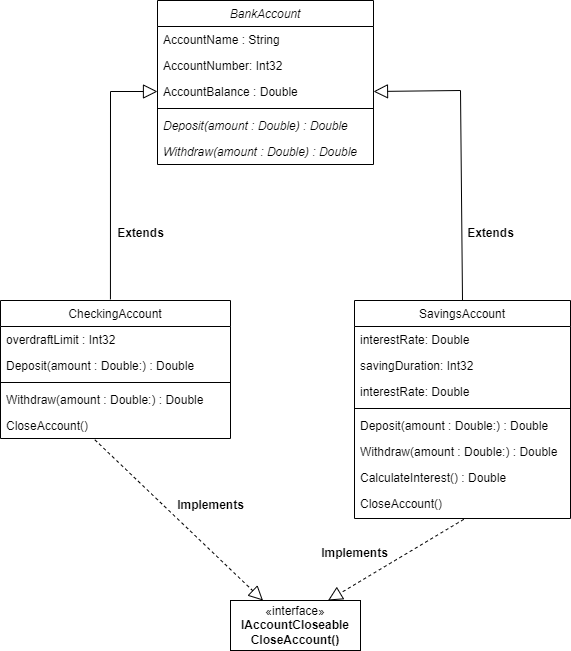

The diagram above was exported from draw.io. Its source (the exported page's mxGraphModel, read from the mxfile embedded in the PNG):
<mxGraphModel dx="1002" dy="552" grid="0" gridSize="10" guides="1" tooltips="1" connect="1" arrows="1" fold="1" page="1" pageScale="1" pageWidth="827" pageHeight="1169" background="#ffffff" math="0" shadow="0">
  <root>
    <mxCell id="WIyWlLk6GJQsqaUBKTNV-0" />
    <mxCell id="WIyWlLk6GJQsqaUBKTNV-1" parent="WIyWlLk6GJQsqaUBKTNV-0" />
    <mxCell id="zkfFHV4jXpPFQw0GAbJ--0" value="BankAccount" style="swimlane;fontStyle=2;align=center;verticalAlign=top;childLayout=stackLayout;horizontal=1;startSize=26;horizontalStack=0;resizeParent=1;resizeLast=0;collapsible=1;marginBottom=0;rounded=0;shadow=0;strokeWidth=1;fontColor=#000000;labelBorderColor=none;strokeColor=#000000;fillColor=none;" parent="WIyWlLk6GJQsqaUBKTNV-1" vertex="1">
      <mxGeometry x="217" y="60" width="216" height="164" as="geometry">
        <mxRectangle x="230" y="140" width="160" height="26" as="alternateBounds" />
      </mxGeometry>
    </mxCell>
    <mxCell id="zkfFHV4jXpPFQw0GAbJ--1" value="AccountName : String" style="text;align=left;verticalAlign=top;spacingLeft=4;spacingRight=4;overflow=hidden;rotatable=0;points=[[0,0.5],[1,0.5]];portConstraint=eastwest;fontColor=#000000;labelBorderColor=none;strokeColor=none;" parent="zkfFHV4jXpPFQw0GAbJ--0" vertex="1">
      <mxGeometry y="26" width="216" height="26" as="geometry" />
    </mxCell>
    <mxCell id="zkfFHV4jXpPFQw0GAbJ--2" value="AccountNumber: Int32" style="text;align=left;verticalAlign=top;spacingLeft=4;spacingRight=4;overflow=hidden;rotatable=0;points=[[0,0.5],[1,0.5]];portConstraint=eastwest;rounded=0;shadow=0;html=0;fontColor=#000000;labelBorderColor=none;strokeColor=none;" parent="zkfFHV4jXpPFQw0GAbJ--0" vertex="1">
      <mxGeometry y="52" width="216" height="26" as="geometry" />
    </mxCell>
    <mxCell id="zkfFHV4jXpPFQw0GAbJ--3" value="AccountBalance : Double" style="text;align=left;verticalAlign=top;spacingLeft=4;spacingRight=4;overflow=hidden;rotatable=0;points=[[0,0.5],[1,0.5]];portConstraint=eastwest;rounded=0;shadow=0;html=0;fontColor=#000000;labelBorderColor=none;strokeColor=none;" parent="zkfFHV4jXpPFQw0GAbJ--0" vertex="1">
      <mxGeometry y="78" width="216" height="26" as="geometry" />
    </mxCell>
    <mxCell id="6" value="" style="line;strokeWidth=1;fillColor=none;align=left;verticalAlign=middle;spacingTop=-1;spacingLeft=3;spacingRight=3;rotatable=0;labelPosition=right;points=[];portConstraint=eastwest;strokeColor=inherit;" vertex="1" parent="zkfFHV4jXpPFQw0GAbJ--0">
      <mxGeometry y="104" width="216" height="8" as="geometry" />
    </mxCell>
    <mxCell id="JFEm_Y9JkZIuzSRhqnkK-1" value="Deposit(amount : Double) : Double" style="text;align=left;verticalAlign=top;spacingLeft=4;spacingRight=4;overflow=hidden;rotatable=0;points=[[0,0.5],[1,0.5]];portConstraint=eastwest;fontStyle=2;fontColor=#000000;labelBorderColor=none;strokeColor=none;" parent="zkfFHV4jXpPFQw0GAbJ--0" vertex="1">
      <mxGeometry y="112" width="216" height="26" as="geometry" />
    </mxCell>
    <mxCell id="zkfFHV4jXpPFQw0GAbJ--5" value="Withdraw(amount : Double) : Double" style="text;align=left;verticalAlign=top;spacingLeft=4;spacingRight=4;overflow=hidden;rotatable=0;points=[[0,0.5],[1,0.5]];portConstraint=eastwest;fontStyle=2;fontColor=#000000;labelBorderColor=none;strokeColor=none;" parent="zkfFHV4jXpPFQw0GAbJ--0" vertex="1">
      <mxGeometry y="138" width="216" height="26" as="geometry" />
    </mxCell>
    <mxCell id="zkfFHV4jXpPFQw0GAbJ--6" value="CheckingAccount" style="swimlane;fontStyle=0;align=center;verticalAlign=top;childLayout=stackLayout;horizontal=1;startSize=26;horizontalStack=0;resizeParent=1;resizeLast=0;collapsible=1;marginBottom=0;rounded=0;shadow=0;strokeWidth=1;fontColor=#000000;labelBorderColor=none;strokeColor=#000000;fillColor=none;" parent="WIyWlLk6GJQsqaUBKTNV-1" vertex="1">
      <mxGeometry x="60" y="360" width="230" height="138" as="geometry">
        <mxRectangle x="130" y="380" width="160" height="26" as="alternateBounds" />
      </mxGeometry>
    </mxCell>
    <mxCell id="zkfFHV4jXpPFQw0GAbJ--7" value="overdraftLimit : Int32" style="text;align=left;verticalAlign=top;spacingLeft=4;spacingRight=4;overflow=hidden;rotatable=0;points=[[0,0.5],[1,0.5]];portConstraint=eastwest;fontColor=#000000;labelBorderColor=none;strokeColor=none;" parent="zkfFHV4jXpPFQw0GAbJ--6" vertex="1">
      <mxGeometry y="26" width="230" height="26" as="geometry" />
    </mxCell>
    <mxCell id="zkfFHV4jXpPFQw0GAbJ--10" value="Deposit(amount : Double:) : Double" style="text;align=left;verticalAlign=top;spacingLeft=4;spacingRight=4;overflow=hidden;rotatable=0;points=[[0,0.5],[1,0.5]];portConstraint=eastwest;fontStyle=0;fontColor=#000000;labelBorderColor=none;strokeColor=none;" parent="zkfFHV4jXpPFQw0GAbJ--6" vertex="1">
      <mxGeometry y="52" width="230" height="26" as="geometry" />
    </mxCell>
    <mxCell id="3" value="" style="line;strokeWidth=1;fillColor=default;align=left;verticalAlign=middle;spacingTop=-1;spacingLeft=3;spacingRight=3;rotatable=0;labelPosition=right;points=[];portConstraint=eastwest;strokeColor=inherit;" parent="zkfFHV4jXpPFQw0GAbJ--6" vertex="1">
      <mxGeometry y="78" width="230" height="8" as="geometry" />
    </mxCell>
    <mxCell id="zkfFHV4jXpPFQw0GAbJ--11" value="Withdraw(amount : Double:) : Double" style="text;align=left;verticalAlign=top;spacingLeft=4;spacingRight=4;overflow=hidden;rotatable=0;points=[[0,0.5],[1,0.5]];portConstraint=eastwest;fontColor=#000000;labelBorderColor=none;strokeColor=none;" parent="zkfFHV4jXpPFQw0GAbJ--6" vertex="1">
      <mxGeometry y="86" width="230" height="26" as="geometry" />
    </mxCell>
    <mxCell id="JFEm_Y9JkZIuzSRhqnkK-8" value="CloseAccount()" style="text;align=left;verticalAlign=top;spacingLeft=4;spacingRight=4;overflow=hidden;rotatable=0;points=[[0,0.5],[1,0.5]];portConstraint=eastwest;fontColor=#000000;labelBorderColor=none;strokeColor=none;" parent="zkfFHV4jXpPFQw0GAbJ--6" vertex="1">
      <mxGeometry y="112" width="230" height="26" as="geometry" />
    </mxCell>
    <mxCell id="zkfFHV4jXpPFQw0GAbJ--13" value="SavingsAccount" style="swimlane;fontStyle=0;align=center;verticalAlign=top;childLayout=stackLayout;horizontal=1;startSize=26;horizontalStack=0;resizeParent=1;resizeLast=0;collapsible=1;marginBottom=0;rounded=0;shadow=0;strokeWidth=1;fontColor=#000000;labelBorderColor=none;strokeColor=#000000;fillColor=none;" parent="WIyWlLk6GJQsqaUBKTNV-1" vertex="1">
      <mxGeometry x="414" y="360" width="216" height="218" as="geometry">
        <mxRectangle x="340" y="380" width="170" height="26" as="alternateBounds" />
      </mxGeometry>
    </mxCell>
    <mxCell id="zkfFHV4jXpPFQw0GAbJ--14" value="interestRate: Double&#10;" style="text;align=left;verticalAlign=top;spacingLeft=4;spacingRight=4;overflow=hidden;rotatable=0;points=[[0,0.5],[1,0.5]];portConstraint=eastwest;fontColor=#000000;labelBorderColor=none;strokeColor=none;" parent="zkfFHV4jXpPFQw0GAbJ--13" vertex="1">
      <mxGeometry y="26" width="216" height="26" as="geometry" />
    </mxCell>
    <mxCell id="JFEm_Y9JkZIuzSRhqnkK-3" value="savingDuration: Int32&#10;" style="text;align=left;verticalAlign=top;spacingLeft=4;spacingRight=4;overflow=hidden;rotatable=0;points=[[0,0.5],[1,0.5]];portConstraint=eastwest;fontColor=#000000;labelBorderColor=none;strokeColor=none;" parent="zkfFHV4jXpPFQw0GAbJ--13" vertex="1">
      <mxGeometry y="52" width="216" height="26" as="geometry" />
    </mxCell>
    <mxCell id="JFEm_Y9JkZIuzSRhqnkK-4" value="interestRate: Double&#10;" style="text;align=left;verticalAlign=top;spacingLeft=4;spacingRight=4;overflow=hidden;rotatable=0;points=[[0,0.5],[1,0.5]];portConstraint=eastwest;fontColor=#000000;labelBorderColor=none;strokeColor=none;" parent="zkfFHV4jXpPFQw0GAbJ--13" vertex="1">
      <mxGeometry y="78" width="216" height="26" as="geometry" />
    </mxCell>
    <mxCell id="4" value="" style="line;strokeWidth=1;fillColor=none;align=left;verticalAlign=middle;spacingTop=-1;spacingLeft=3;spacingRight=3;rotatable=0;labelPosition=right;points=[];portConstraint=eastwest;strokeColor=inherit;" parent="zkfFHV4jXpPFQw0GAbJ--13" vertex="1">
      <mxGeometry y="104" width="216" height="8" as="geometry" />
    </mxCell>
    <mxCell id="JFEm_Y9JkZIuzSRhqnkK-5" value="Deposit(amount : Double:) : Double" style="text;align=left;verticalAlign=top;spacingLeft=4;spacingRight=4;overflow=hidden;rotatable=0;points=[[0,0.5],[1,0.5]];portConstraint=eastwest;fontColor=#000000;labelBorderColor=none;strokeColor=none;" parent="zkfFHV4jXpPFQw0GAbJ--13" vertex="1">
      <mxGeometry y="112" width="216" height="26" as="geometry" />
    </mxCell>
    <mxCell id="JFEm_Y9JkZIuzSRhqnkK-6" value="Withdraw(amount : Double:) : Double" style="text;align=left;verticalAlign=top;spacingLeft=4;spacingRight=4;overflow=hidden;rotatable=0;points=[[0,0.5],[1,0.5]];portConstraint=eastwest;fontColor=#000000;labelBorderColor=none;strokeColor=none;" parent="zkfFHV4jXpPFQw0GAbJ--13" vertex="1">
      <mxGeometry y="138" width="216" height="26" as="geometry" />
    </mxCell>
    <mxCell id="JFEm_Y9JkZIuzSRhqnkK-7" value="CalculateInterest() : Double" style="text;align=left;verticalAlign=top;spacingLeft=4;spacingRight=4;overflow=hidden;rotatable=0;points=[[0,0.5],[1,0.5]];portConstraint=eastwest;fontColor=#000000;labelBorderColor=none;strokeColor=none;" parent="zkfFHV4jXpPFQw0GAbJ--13" vertex="1">
      <mxGeometry y="164" width="216" height="26" as="geometry" />
    </mxCell>
    <mxCell id="JFEm_Y9JkZIuzSRhqnkK-9" value="CloseAccount()" style="text;align=left;verticalAlign=top;spacingLeft=4;spacingRight=4;overflow=hidden;rotatable=0;points=[[0,0.5],[1,0.5]];portConstraint=eastwest;fontColor=#000000;labelBorderColor=none;strokeColor=none;" parent="zkfFHV4jXpPFQw0GAbJ--13" vertex="1">
      <mxGeometry y="190" width="216" height="26" as="geometry" />
    </mxCell>
    <mxCell id="JFEm_Y9JkZIuzSRhqnkK-0" value="«interface»&lt;br&gt;&lt;b&gt;IAccountCloseable&lt;br&gt;CloseAccount()&lt;br&gt;&lt;/b&gt;" style="html=1;whiteSpace=wrap;fontColor=#000000;labelBorderColor=none;strokeColor=#000000;fillColor=none;" parent="WIyWlLk6GJQsqaUBKTNV-1" vertex="1">
      <mxGeometry x="290" y="660" width="130" height="50" as="geometry" />
    </mxCell>
    <mxCell id="JFEm_Y9JkZIuzSRhqnkK-12" value="" style="endArrow=block;endFill=0;endSize=12;html=1;rounded=0;entryX=0;entryY=0.5;entryDx=0;entryDy=0;exitX=0.478;exitY=-0.008;exitDx=0;exitDy=0;exitPerimeter=0;fontColor=#000000;labelBorderColor=none;strokeColor=#000000;" parent="WIyWlLk6GJQsqaUBKTNV-1" source="zkfFHV4jXpPFQw0GAbJ--6" target="zkfFHV4jXpPFQw0GAbJ--3" edge="1">
      <mxGeometry width="160" relative="1" as="geometry">
        <mxPoint x="170" y="350" as="sourcePoint" />
        <mxPoint x="255" y="260" as="targetPoint" />
        <Array as="points">
          <mxPoint x="170" y="151" />
        </Array>
      </mxGeometry>
    </mxCell>
    <mxCell id="JFEm_Y9JkZIuzSRhqnkK-13" value="" style="endArrow=block;endFill=0;endSize=12;html=1;rounded=0;entryX=1;entryY=0.5;entryDx=0;entryDy=0;exitX=0.5;exitY=0;exitDx=0;exitDy=0;fontColor=#000000;labelBorderColor=none;strokeColor=#000000;" parent="WIyWlLk6GJQsqaUBKTNV-1" source="zkfFHV4jXpPFQw0GAbJ--13" target="zkfFHV4jXpPFQw0GAbJ--3" edge="1">
      <mxGeometry width="160" relative="1" as="geometry">
        <mxPoint x="550" y="338" as="sourcePoint" />
        <mxPoint x="597" y="130" as="targetPoint" />
        <Array as="points">
          <mxPoint x="520" y="150" />
        </Array>
      </mxGeometry>
    </mxCell>
    <mxCell id="JFEm_Y9JkZIuzSRhqnkK-14" value="" style="endArrow=block;dashed=1;endFill=0;endSize=12;html=1;rounded=0;exitX=0.41;exitY=1.048;exitDx=0;exitDy=0;exitPerimeter=0;entryX=0.25;entryY=0;entryDx=0;entryDy=0;fontColor=#000000;labelBorderColor=none;strokeColor=#000000;" parent="WIyWlLk6GJQsqaUBKTNV-1" source="JFEm_Y9JkZIuzSRhqnkK-8" target="JFEm_Y9JkZIuzSRhqnkK-0" edge="1">
      <mxGeometry width="160" relative="1" as="geometry">
        <mxPoint x="350" y="510" as="sourcePoint" />
        <mxPoint x="510" y="510" as="targetPoint" />
      </mxGeometry>
    </mxCell>
    <mxCell id="JFEm_Y9JkZIuzSRhqnkK-15" value="" style="endArrow=block;dashed=1;endFill=0;endSize=12;html=1;rounded=0;exitX=0.506;exitY=1.109;exitDx=0;exitDy=0;exitPerimeter=0;entryX=0.75;entryY=0;entryDx=0;entryDy=0;fontColor=#000000;labelBorderColor=none;strokeColor=#000000;" parent="WIyWlLk6GJQsqaUBKTNV-1" source="JFEm_Y9JkZIuzSRhqnkK-9" target="JFEm_Y9JkZIuzSRhqnkK-0" edge="1">
      <mxGeometry width="160" relative="1" as="geometry">
        <mxPoint x="350" y="510" as="sourcePoint" />
        <mxPoint x="510" y="510" as="targetPoint" />
      </mxGeometry>
    </mxCell>
    <mxCell id="JFEm_Y9JkZIuzSRhqnkK-17" value="Extends" style="text;align=center;fontStyle=1;verticalAlign=middle;spacingLeft=3;spacingRight=3;strokeColor=none;rotatable=0;points=[[0,0.5],[1,0.5]];portConstraint=eastwest;html=1;fontColor=#000000;labelBorderColor=none;" parent="WIyWlLk6GJQsqaUBKTNV-1" vertex="1">
      <mxGeometry x="160" y="280" width="80" height="26" as="geometry" />
    </mxCell>
    <mxCell id="JFEm_Y9JkZIuzSRhqnkK-18" value="Extends" style="text;align=center;fontStyle=1;verticalAlign=middle;spacingLeft=3;spacingRight=3;strokeColor=none;rotatable=0;points=[[0,0.5],[1,0.5]];portConstraint=eastwest;html=1;fontColor=#000000;labelBorderColor=none;" parent="WIyWlLk6GJQsqaUBKTNV-1" vertex="1">
      <mxGeometry x="510" y="280" width="80" height="26" as="geometry" />
    </mxCell>
    <mxCell id="JFEm_Y9JkZIuzSRhqnkK-19" value="Implements" style="text;align=center;fontStyle=1;verticalAlign=middle;spacingLeft=3;spacingRight=3;strokeColor=none;rotatable=0;points=[[0,0.5],[1,0.5]];portConstraint=eastwest;html=1;fontColor=#000000;labelBorderColor=none;" parent="WIyWlLk6GJQsqaUBKTNV-1" vertex="1">
      <mxGeometry x="230" y="552" width="80" height="26" as="geometry" />
    </mxCell>
    <mxCell id="JFEm_Y9JkZIuzSRhqnkK-20" value="Implements" style="text;align=center;fontStyle=1;verticalAlign=middle;spacingLeft=3;spacingRight=3;strokeColor=none;rotatable=0;points=[[0,0.5],[1,0.5]];portConstraint=eastwest;html=1;fontColor=#000000;labelBorderColor=none;" parent="WIyWlLk6GJQsqaUBKTNV-1" vertex="1">
      <mxGeometry x="374" y="600" width="80" height="26" as="geometry" />
    </mxCell>
  </root>
</mxGraphModel>